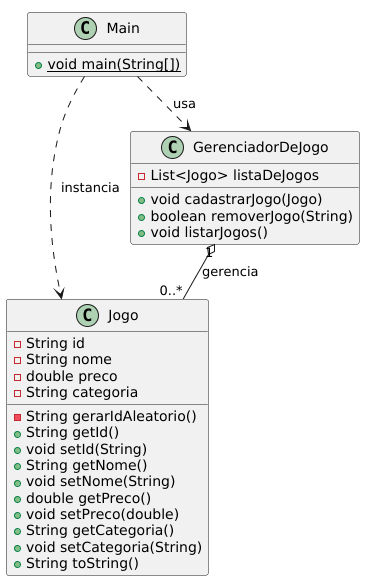

The diagram above was rendered by PlantUML. Its source (embedded in the PNG):
@startuml
!pragma layout smetana

class Main {
+ {static} void main(String[])
}

class Jogo {
- String id
- String nome
- double preco
- String categoria
- String gerarIdAleatorio()
+ String getId()
+ void setId(String)
+ String getNome()
+ void setNome(String)
+ double getPreco()
+ void setPreco(double)
+ String getCategoria()
+ void setCategoria(String)
+ String toString()
}

class GerenciadorDeJogo {
- List<Jogo> listaDeJogos
+ void cadastrarJogo(Jogo)
+ boolean removerJogo(String)
+ void listarJogos()
}


GerenciadorDeJogo "1" o-- "0..*" Jogo : gerencia >


Main ..> GerenciadorDeJogo : usa >


Main ..> Jogo : instancia >

@enduml